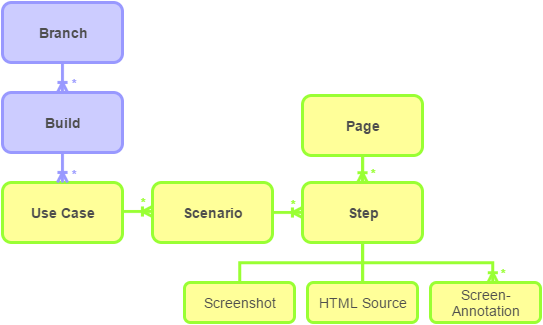

The diagram above was exported from draw.io. Its source (the exported page's mxGraphModel, read from the mxfile embedded in the PNG):
<mxGraphModel dx="1643" dy="414" grid="1" gridSize="10" guides="1" tooltips="1" connect="1" arrows="1" fold="1" page="1" pageScale="1" pageWidth="826" pageHeight="1169" background="#ffffff" math="0" shadow="0">
  <root>
    <mxCell id="0" />
    <mxCell id="1" parent="0" />
    <mxCell id="2" value="Branch" style="rounded=1;whiteSpace=wrap;html=1;strokeWidth=3;fillColor=#CCCCFF;strokeColor=#9999FF;fontStyle=1;fontColor=#4D4D4D;fontSize=14" parent="1" vertex="1">
      <mxGeometry x="-795" y="20" width="120" height="60" as="geometry" />
    </mxCell>
    <mxCell id="3" value="Build" style="rounded=1;whiteSpace=wrap;html=1;strokeWidth=3;fillColor=#CCCCFF;strokeColor=#9999FF;fontStyle=1;fontColor=#4D4D4D;fontSize=14" parent="1" vertex="1">
      <mxGeometry x="-795" y="110" width="120" height="60" as="geometry" />
    </mxCell>
    <mxCell id="5" value="Use Case" style="rounded=1;whiteSpace=wrap;html=1;strokeWidth=3;fillColor=#FFFF99;strokeColor=#99FF33;fontStyle=1;fontColor=#4D4D4D;fontSize=14" parent="1" vertex="1">
      <mxGeometry x="-795" y="200" width="120" height="60" as="geometry" />
    </mxCell>
    <mxCell id="6" value="Scenario" style="rounded=1;whiteSpace=wrap;html=1;strokeWidth=3;fillColor=#FFFF99;strokeColor=#99FF33;fontStyle=1;fontColor=#4D4D4D;fontSize=14" parent="1" vertex="1">
      <mxGeometry x="-645" y="200" width="120" height="60" as="geometry" />
    </mxCell>
    <mxCell id="31" value="" style="edgeStyle=none;html=1;endArrow=ERoneToMany;fontSize=14;fontColor=#4D4D4D;strokeColor=#9999FF;strokeWidth=3" parent="1" source="2" target="3" edge="1">
      <mxGeometry width="100" height="100" relative="1" as="geometry">
        <mxPoint x="-1055" y="50" as="sourcePoint" />
        <mxPoint x="-955" y="-50" as="targetPoint" />
      </mxGeometry>
    </mxCell>
    <mxCell id="33" value="" style="edgeStyle=orthogonalEdgeStyle;html=1;endArrow=ERoneToMany;fontSize=14;fontColor=#4D4D4D;strokeColor=#9999FF;strokeWidth=3;rounded=0;curved=0;exitX=0.5;exitY=1" parent="1" source="3" target="5" edge="1">
      <mxGeometry width="100" height="100" relative="1" as="geometry">
        <mxPoint x="-665" y="60" as="sourcePoint" />
        <mxPoint x="-605" y="60" as="targetPoint" />
      </mxGeometry>
    </mxCell>
    <mxCell id="34" value="" style="edgeStyle=none;html=1;endArrow=ERoneToMany;fontSize=14;fontColor=#4D4D4D;strokeColor=#99FF33;strokeWidth=3" parent="1" edge="1">
      <mxGeometry width="100" height="100" relative="1" as="geometry">
        <mxPoint x="-675" y="229" as="sourcePoint" />
        <mxPoint x="-645" y="229" as="targetPoint" />
      </mxGeometry>
    </mxCell>
    <mxCell id="35" value="" style="edgeStyle=none;html=1;endArrow=ERoneToMany;fontSize=14;fontColor=#4D4D4D;strokeColor=#99FF33;strokeWidth=3;exitX=1;exitY=0.5" parent="1" source="6" target="7" edge="1">
      <mxGeometry width="100" height="100" relative="1" as="geometry">
        <mxPoint x="-495" y="230" as="sourcePoint" />
        <mxPoint x="-495" y="230" as="targetPoint" />
      </mxGeometry>
    </mxCell>
    <mxCell id="7" value="Step" style="rounded=1;whiteSpace=wrap;html=1;strokeWidth=3;fillColor=#FFFF99;strokeColor=#99FF33;fontStyle=1;fontColor=#4D4D4D;fontSize=14" parent="1" vertex="1">
      <mxGeometry x="-495" y="200" width="120" height="60" as="geometry" />
    </mxCell>
    <mxCell id="38" value="" style="edgeStyle=orthogonalEdgeStyle;html=1;endArrow=none;endFill=0;strokeColor=#99FF33;strokeWidth=3;fontSize=14;fontColor=#4D4D4D;entryX=0.5;entryY=0;rounded=0;curved=0;exitX=0.5;exitY=1" parent="1" source="7" target="40" edge="1">
      <mxGeometry y="10" width="100" height="100" relative="1" as="geometry">
        <mxPoint x="-465" y="420" as="sourcePoint" />
        <mxPoint x="-365" y="320" as="targetPoint" />
        <mxPoint as="offset" />
      </mxGeometry>
    </mxCell>
    <mxCell id="39" value="Screenshot" style="rounded=1;whiteSpace=wrap;html=1;strokeWidth=3;fillColor=#FFFF99;strokeColor=#99FF33;fontStyle=0;fontColor=#4D4D4D;fontSize=14" parent="1" vertex="1">
      <mxGeometry x="-613" y="300" width="110" height="40" as="geometry" />
    </mxCell>
    <mxCell id="40" value="HTML Source" style="rounded=1;whiteSpace=wrap;html=1;strokeWidth=3;fillColor=#FFFF99;strokeColor=#99FF33;fontStyle=0;fontColor=#4D4D4D;fontSize=14" parent="1" vertex="1">
      <mxGeometry x="-490" y="300" width="110" height="40" as="geometry" />
    </mxCell>
    <mxCell id="41" value="" style="edgeStyle=orthogonalEdgeStyle;html=1;endArrow=none;endFill=0;strokeColor=#99FF33;strokeWidth=3;fontSize=14;fontColor=#4D4D4D;entryX=0.5;entryY=0;rounded=0;curved=0;exitX=0.5;exitY=1;" parent="1" source="7" target="39" edge="1">
      <mxGeometry y="10" width="100" height="100" relative="1" as="geometry">
        <mxPoint x="-425" y="270" as="sourcePoint" />
        <mxPoint x="-475" y="330" as="targetPoint" />
        <mxPoint as="offset" />
      </mxGeometry>
    </mxCell>
    <mxCell id="45" value="Page" style="rounded=1;whiteSpace=wrap;html=1;strokeWidth=3;fillColor=#FFFF99;strokeColor=#99FF33;fontStyle=1;fontColor=#4D4D4D;fontSize=14" parent="1" vertex="1">
      <mxGeometry x="-495" y="113" width="120" height="60" as="geometry" />
    </mxCell>
    <mxCell id="46" value="" style="edgeStyle=none;html=1;endArrow=ERoneToMany;fontSize=14;fontColor=#4D4D4D;strokeColor=#99FF33;strokeWidth=3;exitX=0.5;exitY=1;entryX=0.5;entryY=0;" parent="1" source="45" target="7" edge="1">
      <mxGeometry width="100" height="100" relative="1" as="geometry">
        <mxPoint x="-515" y="240" as="sourcePoint" />
        <mxPoint x="-375" y="130" as="targetPoint" />
      </mxGeometry>
    </mxCell>
    <mxCell id="47" value="Screen-Annotation" style="rounded=1;whiteSpace=wrap;html=1;strokeWidth=3;fillColor=#FFFF99;strokeColor=#99FF33;fontStyle=0;fontColor=#4D4D4D;fontSize=14" vertex="1" parent="1">
      <mxGeometry x="-367" y="300" width="110" height="40" as="geometry" />
    </mxCell>
    <mxCell id="51" value="" style="edgeStyle=orthogonalEdgeStyle;html=1;endArrow=ERoneToMany;endFill=0;strokeColor=#99FF33;strokeWidth=3;fontSize=14;fontColor=#4D4D4D;rounded=0;curved=0;exitX=0.5;exitY=1;" edge="1" parent="1" source="7">
      <mxGeometry y="10" width="100" height="100" relative="1" as="geometry">
        <mxPoint x="-425" y="270" as="sourcePoint" />
        <mxPoint x="-305" y="300" as="targetPoint" />
        <mxPoint as="offset" />
        <Array as="points">
          <mxPoint x="-435" y="280" />
          <mxPoint x="-305" y="280" />
        </Array>
      </mxGeometry>
    </mxCell>
    <mxCell id="52" value="*" style="text;html=1;strokeColor=none;fillColor=none;align=center;verticalAlign=middle;whiteSpace=wrap;overflow=hidden;rounded=1;fontStyle=1;fontColor=#99FF33;" vertex="1" parent="1">
      <mxGeometry x="-305" y="281" width="21" height="20" as="geometry" />
    </mxCell>
    <mxCell id="53" value="*" style="text;html=1;strokeColor=none;fillColor=none;align=center;verticalAlign=middle;whiteSpace=wrap;overflow=hidden;rounded=1;fontStyle=1;fontColor=#99FF33;" vertex="1" parent="1">
      <mxGeometry x="-435" y="181" width="21" height="20" as="geometry" />
    </mxCell>
    <mxCell id="54" value="*" style="text;html=1;strokeColor=none;fillColor=none;align=center;verticalAlign=middle;whiteSpace=wrap;overflow=hidden;rounded=1;fontStyle=1;fontColor=#99FF33;" vertex="1" parent="1">
      <mxGeometry x="-515" y="212" width="21" height="20" as="geometry" />
    </mxCell>
    <mxCell id="55" value="*" style="text;html=1;strokeColor=none;fillColor=none;align=center;verticalAlign=middle;whiteSpace=wrap;overflow=hidden;rounded=1;fontStyle=1;fontColor=#99FF33;" vertex="1" parent="1">
      <mxGeometry x="-665" y="210" width="21" height="20" as="geometry" />
    </mxCell>
    <mxCell id="56" value="*" style="text;html=1;strokeColor=none;fillColor=none;align=center;verticalAlign=middle;whiteSpace=wrap;overflow=hidden;rounded=1;fontStyle=1;fontColor=#9999FF;" vertex="1" parent="1">
      <mxGeometry x="-734" y="182" width="21" height="20" as="geometry" />
    </mxCell>
    <mxCell id="57" value="*" style="text;html=1;strokeColor=none;fillColor=none;align=center;verticalAlign=middle;whiteSpace=wrap;overflow=hidden;rounded=1;fontStyle=1;fontColor=#9999FF;" vertex="1" parent="1">
      <mxGeometry x="-734" y="91" width="21" height="20" as="geometry" />
    </mxCell>
  </root>
</mxGraphModel>